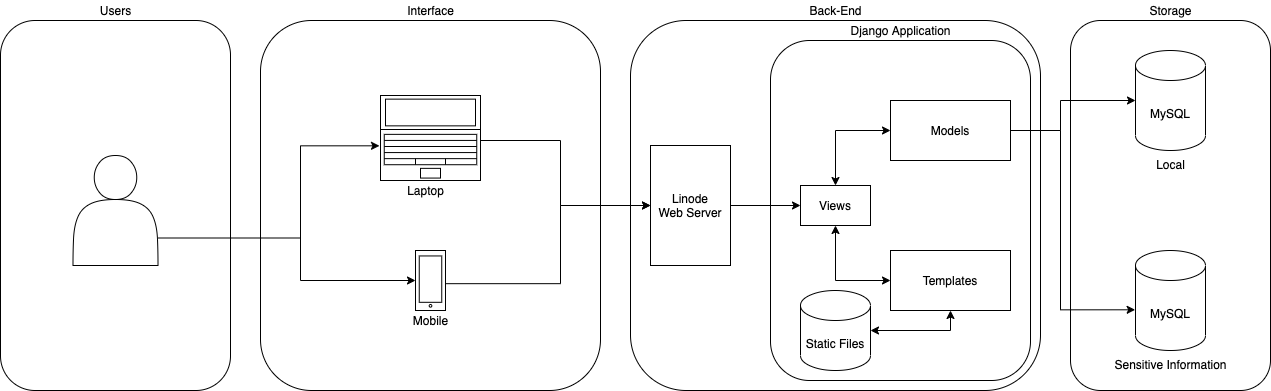

The diagram above was exported from draw.io. Its source (the exported page's mxGraphModel, read from the mxfile embedded in the PNG):
<mxGraphModel dx="1738" dy="588" grid="1" gridSize="10" guides="1" tooltips="1" connect="1" arrows="1" fold="1" page="1" pageScale="1" pageWidth="1169" pageHeight="827" math="0" shadow="0">
  <root>
    <mxCell id="0" />
    <mxCell id="1" parent="0" />
    <mxCell id="113" value="" style="rounded=1;whiteSpace=wrap;html=1;fillColor=none;" parent="1" vertex="1">
      <mxGeometry x="290" y="190" width="340" height="370" as="geometry" />
    </mxCell>
    <mxCell id="114" value="" style="rounded=1;whiteSpace=wrap;html=1;fillColor=none;" parent="1" vertex="1">
      <mxGeometry x="660" y="190" width="410" height="370" as="geometry" />
    </mxCell>
    <mxCell id="115" value="" style="rounded=1;whiteSpace=wrap;html=1;fillColor=none;" parent="1" vertex="1">
      <mxGeometry x="800" y="210" width="260" height="340" as="geometry" />
    </mxCell>
    <mxCell id="116" value="" style="rounded=1;whiteSpace=wrap;html=1;fillColor=none;" parent="1" vertex="1">
      <mxGeometry x="30" y="190" width="230" height="370" as="geometry" />
    </mxCell>
    <mxCell id="117" style="edgeStyle=orthogonalEdgeStyle;rounded=0;orthogonalLoop=1;jettySize=auto;html=1;entryX=0;entryY=0.5;entryDx=0;entryDy=0;exitX=0.99;exitY=0.553;exitDx=0;exitDy=0;exitPerimeter=0;" parent="1" source="136" target="123" edge="1">
      <mxGeometry relative="1" as="geometry">
        <Array as="points">
          <mxPoint x="509" y="310" />
          <mxPoint x="590" y="310" />
          <mxPoint x="590" y="375" />
        </Array>
        <mxPoint x="550" y="310" as="sourcePoint" />
      </mxGeometry>
    </mxCell>
    <mxCell id="118" style="edgeStyle=orthogonalEdgeStyle;rounded=0;orthogonalLoop=1;jettySize=auto;html=1;entryX=0;entryY=0.5;entryDx=0;entryDy=0;exitX=0.988;exitY=0.553;exitDx=0;exitDy=0;exitPerimeter=0;" parent="1" source="138" target="123" edge="1">
      <mxGeometry relative="1" as="geometry">
        <Array as="points">
          <mxPoint x="590" y="453" />
          <mxPoint x="590" y="375" />
        </Array>
        <mxPoint x="510" y="420" as="sourcePoint" />
      </mxGeometry>
    </mxCell>
    <mxCell id="119" value="Users" style="text;html=1;align=center;verticalAlign=middle;resizable=0;points=[];autosize=1;" parent="1" vertex="1">
      <mxGeometry x="120" y="170" width="50" height="20" as="geometry" />
    </mxCell>
    <mxCell id="120" value="Interface" style="text;html=1;align=center;verticalAlign=middle;resizable=0;points=[];autosize=1;" parent="1" vertex="1">
      <mxGeometry x="430" y="170" width="60" height="20" as="geometry" />
    </mxCell>
    <mxCell id="121" value="Back-End" style="text;html=1;align=center;verticalAlign=middle;resizable=0;points=[];autosize=1;" parent="1" vertex="1">
      <mxGeometry x="830" y="170" width="70" height="20" as="geometry" />
    </mxCell>
    <mxCell id="122" style="edgeStyle=orthogonalEdgeStyle;rounded=0;orthogonalLoop=1;jettySize=auto;html=1;exitX=1;exitY=0.5;exitDx=0;exitDy=0;entryX=0;entryY=0.5;entryDx=0;entryDy=0;" parent="1" source="123" target="127" edge="1">
      <mxGeometry relative="1" as="geometry" />
    </mxCell>
    <mxCell id="123" value="Linode&lt;br&gt;Web Server" style="rounded=0;whiteSpace=wrap;html=1;" parent="1" vertex="1">
      <mxGeometry x="680" y="315" width="80" height="120" as="geometry" />
    </mxCell>
    <mxCell id="124" value="Storage" style="text;html=1;align=center;verticalAlign=middle;resizable=0;points=[];autosize=1;" parent="1" vertex="1">
      <mxGeometry x="1170" y="170" width="60" height="20" as="geometry" />
    </mxCell>
    <mxCell id="125" style="edgeStyle=orthogonalEdgeStyle;rounded=0;orthogonalLoop=1;jettySize=auto;html=1;exitX=0.5;exitY=1;exitDx=0;exitDy=0;entryX=0;entryY=0.5;entryDx=0;entryDy=0;startArrow=classic;startFill=1;" parent="1" source="127" target="128" edge="1">
      <mxGeometry relative="1" as="geometry" />
    </mxCell>
    <mxCell id="126" style="edgeStyle=orthogonalEdgeStyle;rounded=0;orthogonalLoop=1;jettySize=auto;html=1;exitX=0.5;exitY=0;exitDx=0;exitDy=0;entryX=0;entryY=0.5;entryDx=0;entryDy=0;startArrow=classic;startFill=1;" parent="1" source="127" target="129" edge="1">
      <mxGeometry relative="1" as="geometry" />
    </mxCell>
    <mxCell id="127" value="Views" style="rounded=0;whiteSpace=wrap;html=1;" parent="1" vertex="1">
      <mxGeometry x="830" y="355" width="70" height="40" as="geometry" />
    </mxCell>
    <mxCell id="128" value="Templates" style="rounded=0;whiteSpace=wrap;html=1;" parent="1" vertex="1">
      <mxGeometry x="920" y="420" width="120" height="60" as="geometry" />
    </mxCell>
    <mxCell id="129" value="Models" style="rounded=0;whiteSpace=wrap;html=1;" parent="1" vertex="1">
      <mxGeometry x="920" y="270" width="120" height="60" as="geometry" />
    </mxCell>
    <mxCell id="130" style="edgeStyle=orthogonalEdgeStyle;rounded=0;orthogonalLoop=1;jettySize=auto;html=1;exitX=0.5;exitY=1;exitDx=0;exitDy=0;entryX=1;entryY=0.5;entryDx=0;entryDy=0;startArrow=classic;startFill=1;entryPerimeter=0;" parent="1" source="128" target="131" edge="1">
      <mxGeometry relative="1" as="geometry">
        <mxPoint x="824" y="670" as="sourcePoint" />
        <mxPoint x="822.72" y="524.73" as="targetPoint" />
      </mxGeometry>
    </mxCell>
    <mxCell id="131" value="Static Files" style="shape=cylinder3;whiteSpace=wrap;html=1;boundedLbl=1;backgroundOutline=1;size=15;" parent="1" vertex="1">
      <mxGeometry x="830" y="460" width="70" height="80" as="geometry" />
    </mxCell>
    <mxCell id="132" value="Django Application" style="text;html=1;align=center;verticalAlign=middle;resizable=0;points=[];autosize=1;" parent="1" vertex="1">
      <mxGeometry x="875" y="190" width="110" height="20" as="geometry" />
    </mxCell>
    <mxCell id="136" value="" style="verticalLabelPosition=bottom;html=1;verticalAlign=top;align=center;shape=mxgraph.floorplan.laptop;" parent="1" vertex="1">
      <mxGeometry x="410" y="265" width="100" height="85" as="geometry" />
    </mxCell>
    <mxCell id="137" value="" style="group" parent="1" vertex="1" connectable="0">
      <mxGeometry x="445" y="420" width="30" height="60" as="geometry" />
    </mxCell>
    <mxCell id="138" value="" style="rounded=0;whiteSpace=wrap;html=1;" parent="137" vertex="1">
      <mxGeometry width="30" height="59.999999999999986" as="geometry" />
    </mxCell>
    <mxCell id="139" value="" style="rounded=0;whiteSpace=wrap;html=1;" parent="137" vertex="1">
      <mxGeometry x="3.75" y="5.454545454545453" width="22.5" height="46.36363636363636" as="geometry" />
    </mxCell>
    <mxCell id="140" value="" style="ellipse;whiteSpace=wrap;html=1;aspect=fixed;" parent="137" vertex="1">
      <mxGeometry x="13.6875" y="53.999999999999986" width="2.625" height="2.625" as="geometry" />
    </mxCell>
    <mxCell id="143" value="" style="shape=actor;whiteSpace=wrap;html=1;fillColor=none;" parent="1" vertex="1">
      <mxGeometry x="102.5" y="325" width="85" height="110" as="geometry" />
    </mxCell>
    <mxCell id="148" style="edgeStyle=orthogonalEdgeStyle;rounded=0;orthogonalLoop=1;jettySize=auto;html=1;entryX=0;entryY=0.5;entryDx=0;entryDy=0;exitX=1;exitY=0.5;exitDx=0;exitDy=0;entryPerimeter=0;" parent="1" source="129" target="135" edge="1">
      <mxGeometry relative="1" as="geometry">
        <Array as="points">
          <mxPoint x="1090" y="300" />
          <mxPoint x="1090" y="270" />
        </Array>
        <mxPoint x="940" y="81.97499999999988" as="sourcePoint" />
        <mxPoint x="1150" y="270" as="targetPoint" />
      </mxGeometry>
    </mxCell>
    <mxCell id="149" style="edgeStyle=orthogonalEdgeStyle;rounded=0;orthogonalLoop=1;jettySize=auto;html=1;entryX=-0.005;entryY=0.593;entryDx=0;entryDy=0;exitX=1;exitY=0.5;exitDx=0;exitDy=0;entryPerimeter=0;" parent="1" target="147" edge="1">
      <mxGeometry relative="1" as="geometry">
        <Array as="points">
          <mxPoint x="1090" y="300" />
          <mxPoint x="1090" y="479" />
        </Array>
        <mxPoint x="1040" y="299.9999999999998" as="sourcePoint" />
        <mxPoint x="1160" y="480" as="targetPoint" />
      </mxGeometry>
    </mxCell>
    <mxCell id="156" value="" style="group" parent="1" vertex="1" connectable="0">
      <mxGeometry x="1100" y="190" width="200" height="370" as="geometry" />
    </mxCell>
    <mxCell id="157" value="" style="rounded=1;whiteSpace=wrap;html=1;fillColor=none;" parent="156" vertex="1">
      <mxGeometry width="200" height="370" as="geometry" />
    </mxCell>
    <mxCell id="135" value="MySQL" style="shape=cylinder3;whiteSpace=wrap;html=1;boundedLbl=1;backgroundOutline=1;size=15;" parent="156" vertex="1">
      <mxGeometry x="65" y="30" width="70" height="100" as="geometry" />
    </mxCell>
    <mxCell id="147" value="MySQL" style="shape=cylinder3;whiteSpace=wrap;html=1;boundedLbl=1;backgroundOutline=1;size=15;" parent="156" vertex="1">
      <mxGeometry x="65" y="230" width="70" height="100" as="geometry" />
    </mxCell>
    <mxCell id="162" value="Local" style="text;html=1;align=center;verticalAlign=middle;resizable=0;points=[];autosize=1;" parent="156" vertex="1">
      <mxGeometry x="80" y="134" width="40" height="20" as="geometry" />
    </mxCell>
    <mxCell id="163" value="Sensitive Information" style="text;html=1;align=center;verticalAlign=middle;resizable=0;points=[];autosize=1;" parent="156" vertex="1">
      <mxGeometry x="35" y="334" width="130" height="20" as="geometry" />
    </mxCell>
    <mxCell id="164" value="Laptop" style="text;html=1;align=center;verticalAlign=middle;resizable=0;points=[];autosize=1;" parent="1" vertex="1">
      <mxGeometry x="430" y="350" width="50" height="20" as="geometry" />
    </mxCell>
    <mxCell id="165" value="Mobile" style="text;html=1;align=center;verticalAlign=middle;resizable=0;points=[];autosize=1;" parent="1" vertex="1">
      <mxGeometry x="435" y="480" width="50" height="20" as="geometry" />
    </mxCell>
    <mxCell id="166" style="edgeStyle=orthogonalEdgeStyle;rounded=0;orthogonalLoop=1;jettySize=auto;html=1;entryX=-0.01;entryY=0.592;entryDx=0;entryDy=0;entryPerimeter=0;" parent="1" target="136" edge="1">
      <mxGeometry relative="1" as="geometry">
        <Array as="points">
          <mxPoint x="330" y="410" />
          <mxPoint x="330" y="315" />
        </Array>
        <mxPoint x="330" y="410" as="sourcePoint" />
        <mxPoint x="375" y="315" as="targetPoint" />
      </mxGeometry>
    </mxCell>
    <mxCell id="167" style="edgeStyle=orthogonalEdgeStyle;rounded=0;orthogonalLoop=1;jettySize=auto;html=1;entryX=0;entryY=0.5;entryDx=0;entryDy=0;exitX=1;exitY=0.75;exitDx=0;exitDy=0;" parent="1" source="143" target="138" edge="1">
      <mxGeometry relative="1" as="geometry">
        <Array as="points">
          <mxPoint x="330" y="408" />
          <mxPoint x="330" y="450" />
        </Array>
        <mxPoint x="250" y="344.9999999999998" as="sourcePoint" />
        <mxPoint x="374.6500000000001" y="524.3000000000002" as="targetPoint" />
      </mxGeometry>
    </mxCell>
  </root>
</mxGraphModel>